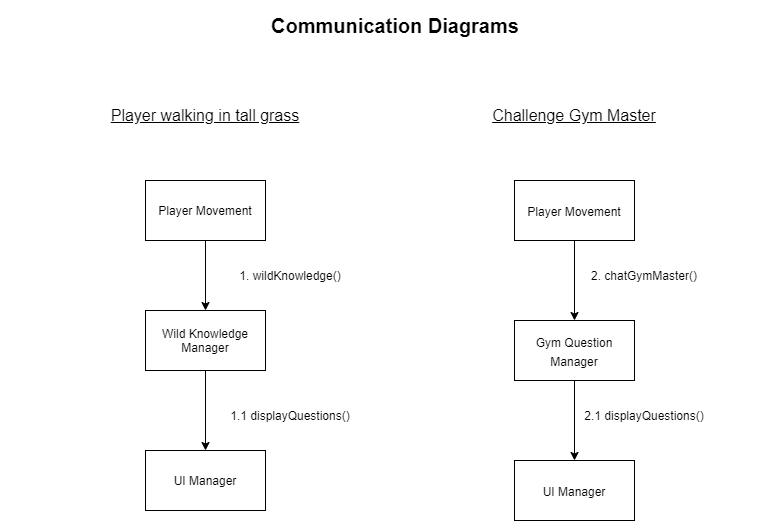

The diagram above was exported from draw.io. Its source (the exported page's mxGraphModel, read from the mxfile embedded in the PNG):
<mxGraphModel dx="782" dy="468" grid="1" gridSize="10" guides="1" tooltips="1" connect="1" arrows="1" fold="1" page="1" pageScale="1" pageWidth="1100" pageHeight="850" background="none" math="0" shadow="0">
  <root>
    <mxCell id="0" />
    <mxCell id="1" parent="0" />
    <mxCell id="-R_D7l_v4tEcOJeDzcwC-1" value="&lt;b&gt;&lt;font style=&quot;font-size: 20px&quot;&gt;Communication Diagrams&lt;/font&gt;&lt;/b&gt;" style="text;html=1;strokeColor=none;fillColor=none;align=center;verticalAlign=middle;whiteSpace=wrap;rounded=0;" parent="1" vertex="1">
      <mxGeometry x="315" y="70" width="410" height="50" as="geometry" />
    </mxCell>
    <mxCell id="-R_D7l_v4tEcOJeDzcwC-3" value="&lt;font size=&quot;1&quot;&gt;&lt;u style=&quot;font-size: 16px&quot;&gt;Player walking in tall grass&lt;/u&gt;&lt;/font&gt;" style="text;html=1;strokeColor=none;fillColor=none;align=center;verticalAlign=middle;whiteSpace=wrap;rounded=0;" parent="1" vertex="1">
      <mxGeometry x="125" y="160" width="410" height="50" as="geometry" />
    </mxCell>
    <mxCell id="-R_D7l_v4tEcOJeDzcwC-6" style="edgeStyle=orthogonalEdgeStyle;rounded=0;orthogonalLoop=1;jettySize=auto;html=1;exitX=0.5;exitY=1;exitDx=0;exitDy=0;entryX=0.5;entryY=0;entryDx=0;entryDy=0;fontSize=12;" parent="1" source="-R_D7l_v4tEcOJeDzcwC-4" target="-R_D7l_v4tEcOJeDzcwC-5" edge="1">
      <mxGeometry relative="1" as="geometry" />
    </mxCell>
    <mxCell id="-R_D7l_v4tEcOJeDzcwC-4" value="Player Movement" style="rounded=0;whiteSpace=wrap;html=1;fontSize=12;" parent="1" vertex="1">
      <mxGeometry x="270" y="250" width="120" height="60" as="geometry" />
    </mxCell>
    <mxCell id="-R_D7l_v4tEcOJeDzcwC-12" value="" style="edgeStyle=orthogonalEdgeStyle;rounded=0;orthogonalLoop=1;jettySize=auto;html=1;fontSize=12;" parent="1" source="-R_D7l_v4tEcOJeDzcwC-5" target="-R_D7l_v4tEcOJeDzcwC-11" edge="1">
      <mxGeometry relative="1" as="geometry" />
    </mxCell>
    <mxCell id="-R_D7l_v4tEcOJeDzcwC-5" value="Wild Knowledge Manager" style="rounded=0;whiteSpace=wrap;html=1;fontSize=12;" parent="1" vertex="1">
      <mxGeometry x="270" y="380" width="120" height="60" as="geometry" />
    </mxCell>
    <mxCell id="-R_D7l_v4tEcOJeDzcwC-7" value="1. wildKnowledge()" style="text;html=1;strokeColor=none;fillColor=none;align=center;verticalAlign=middle;whiteSpace=wrap;rounded=0;fontSize=12;" parent="1" vertex="1">
      <mxGeometry x="350" y="330" width="130" height="30" as="geometry" />
    </mxCell>
    <mxCell id="-R_D7l_v4tEcOJeDzcwC-11" value="UI Manager" style="rounded=0;whiteSpace=wrap;html=1;fontSize=12;" parent="1" vertex="1">
      <mxGeometry x="270" y="520" width="120" height="60" as="geometry" />
    </mxCell>
    <mxCell id="-R_D7l_v4tEcOJeDzcwC-13" value="1.1 displayQuestions()" style="text;html=1;strokeColor=none;fillColor=none;align=center;verticalAlign=middle;whiteSpace=wrap;rounded=0;fontSize=12;" parent="1" vertex="1">
      <mxGeometry x="350" y="470" width="130" height="30" as="geometry" />
    </mxCell>
    <mxCell id="-R_D7l_v4tEcOJeDzcwC-14" value="&lt;font size=&quot;1&quot;&gt;&lt;u style=&quot;font-size: 16px&quot;&gt;Challenge Gym Master&lt;/u&gt;&lt;/font&gt;" style="text;html=1;strokeColor=none;fillColor=none;align=center;verticalAlign=middle;whiteSpace=wrap;rounded=0;" parent="1" vertex="1">
      <mxGeometry x="494" y="160" width="410" height="50" as="geometry" />
    </mxCell>
    <mxCell id="-R_D7l_v4tEcOJeDzcwC-17" value="" style="edgeStyle=orthogonalEdgeStyle;rounded=0;orthogonalLoop=1;jettySize=auto;html=1;fontSize=12;" parent="1" source="-R_D7l_v4tEcOJeDzcwC-15" target="-R_D7l_v4tEcOJeDzcwC-16" edge="1">
      <mxGeometry relative="1" as="geometry" />
    </mxCell>
    <mxCell id="-R_D7l_v4tEcOJeDzcwC-15" value="&lt;font style=&quot;font-size: 12px&quot;&gt;Player Movement&lt;/font&gt;" style="rounded=0;whiteSpace=wrap;html=1;fontSize=16;" parent="1" vertex="1">
      <mxGeometry x="639" y="250" width="120" height="60" as="geometry" />
    </mxCell>
    <mxCell id="-R_D7l_v4tEcOJeDzcwC-23" value="" style="edgeStyle=orthogonalEdgeStyle;rounded=0;orthogonalLoop=1;jettySize=auto;html=1;fontSize=12;" parent="1" source="-R_D7l_v4tEcOJeDzcwC-16" target="-R_D7l_v4tEcOJeDzcwC-22" edge="1">
      <mxGeometry relative="1" as="geometry" />
    </mxCell>
    <mxCell id="-R_D7l_v4tEcOJeDzcwC-16" value="&lt;font style=&quot;font-size: 12px&quot;&gt;Gym Question Manager&lt;/font&gt;" style="rounded=0;whiteSpace=wrap;html=1;fontSize=16;" parent="1" vertex="1">
      <mxGeometry x="639" y="390" width="120" height="60" as="geometry" />
    </mxCell>
    <mxCell id="-R_D7l_v4tEcOJeDzcwC-18" value="2. chatGymMaster()" style="text;html=1;strokeColor=none;fillColor=none;align=center;verticalAlign=middle;whiteSpace=wrap;rounded=0;fontSize=12;" parent="1" vertex="1">
      <mxGeometry x="704" y="330" width="130" height="30" as="geometry" />
    </mxCell>
    <mxCell id="-R_D7l_v4tEcOJeDzcwC-22" value="&lt;font style=&quot;font-size: 12px&quot;&gt;UI Manager&lt;/font&gt;" style="rounded=0;whiteSpace=wrap;html=1;fontSize=16;" parent="1" vertex="1">
      <mxGeometry x="639" y="530" width="120" height="60" as="geometry" />
    </mxCell>
    <mxCell id="-R_D7l_v4tEcOJeDzcwC-24" value="2.1 displayQuestions()" style="text;html=1;strokeColor=none;fillColor=none;align=center;verticalAlign=middle;whiteSpace=wrap;rounded=0;fontSize=12;" parent="1" vertex="1">
      <mxGeometry x="704" y="470" width="130" height="30" as="geometry" />
    </mxCell>
  </root>
</mxGraphModel>